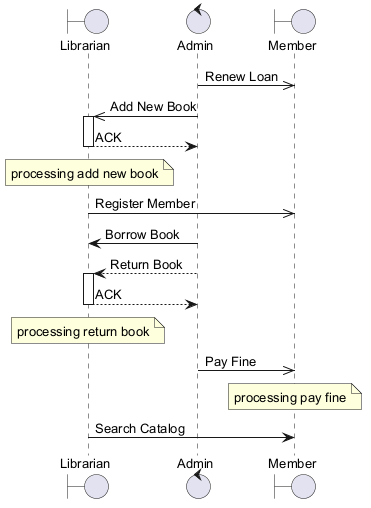

The diagram above was rendered by PlantUML. Its source (embedded in the PNG):
@startuml
skinparam defaultFontSize 13
boundary "Librarian" as L
control "Admin" as A
boundary "Member" as M
A ->> M : Renew Loan
A ->> L : Add New Book
activate L
L --> A : ACK
deactivate L
note over L : processing add new book
L ->> M : Register Member
A -> L : Borrow Book
A --> L : Return Book
activate L
L --> A : ACK
deactivate L
note over L : processing return book
A ->> M : Pay Fine
note over M : processing pay fine
L -> M : Search Catalog
@enduml